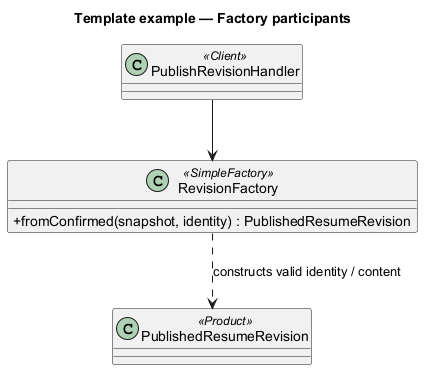

The diagram above was rendered by PlantUML. Its source (embedded in the PNG):
@startuml
' OWNER-MVP-2026-11-04 review: Reference / reusable template. Illustrative contract/model/pattern, not a product release commitment.
allowmixing
title Template example — Factory participants
skinparam backgroundColor white
skinparam shadowing false
skinparam defaultFontName Arial
skinparam classAttributeIconSize 0

class PublishRevisionHandler <<Client>>
class RevisionFactory <<SimpleFactory>> {
 +fromConfirmed(snapshot, identity) : PublishedResumeRevision
}
class PublishedResumeRevision <<Product>>
PublishRevisionHandler --> RevisionFactory
RevisionFactory ..> PublishedResumeRevision : constructs valid identity / content

@enduml